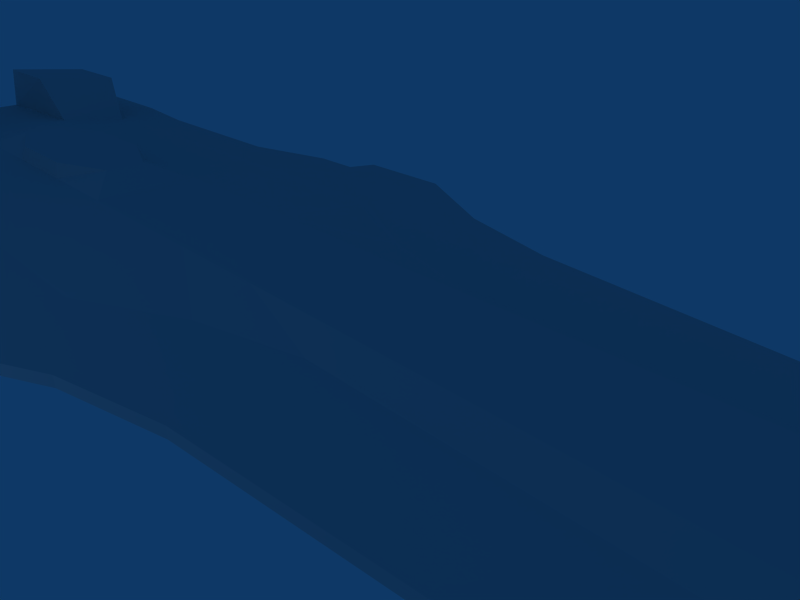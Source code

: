 # Source: destroyer.blend  (saved by Blender 2.43.0; exported with 4.5.12 LTS)
import bpy
from mathutils import Matrix  # noqa: F401  (used for matrix-valued properties, if any)

bpy.ops.wm.read_factory_settings(use_empty=True)
scene = bpy.context.scene
scene.name = 'Scene'

# ---- collections
col_collection_1 = bpy.data.collections.new('Collection 1'); scene.collection.children.link(col_collection_1)

# ---- world
world_world = bpy.data.worlds.new('World'); scene.world = world_world
world_world.color = (0.05656, 0.2208, 0.4)
world_world.use_sun_shadow = False
world_world.sun_shadow_jitter_overblur = 0.0
world_world.cycles.sampling_method = 'MANUAL'
world_world.cycles.sample_map_resolution = 256

# ---- cameras
cam_camera = bpy.data.cameras.new('Camera')
cam_camera.passepartout_alpha = 0.2
cam_camera.clip_end = 100.0
cam_camera.lens = 35.0
cam_camera.ortho_scale = 7.314
cam_camera.show_passepartout = False
cam_camera.show_safe_areas = True
cam_camera.dof.focus_distance = 0.0
cam_camera.dof.aperture_fstop = 128.0

# ---- lights
light_spot = bpy.data.lights.new('Spot', 'POINT')
light_spot.transmission_factor = 0.0
light_spot.cutoff_distance = 30.0
light_spot.energy = 100.0
light_spot.shadow_buffer_clip_start = 1.001
light_spot.shadow_soft_size = 1.0
light_spot.shadow_maximum_resolution = 0.006
light_spot.use_absolute_resolution = True
light_spot.cycles.use_multiple_importance_sampling = False

# ---- meshes
me_cube = bpy.data.meshes.new('Cube')
me_cube.from_pydata([(-1.755, 1.0, -0.4), (-1.755, -1.0, -0.4), (-3.755, -1.0, -0.4), (-3.755, 1.0, -0.4), (-1.755, 1.0, 0.4), (-1.755, -1.0, 0.4), (-3.755, -1.0, 0.4), (-3.755, 1.0, 0.4), (0.2446, 1.0, -0.4), (0.2446, 1.0, 0.4), (0.2446, -1.0, 0.4), (0.2446, -1.0, -0.4), (2.245, 1.0, -0.4), (2.245, -1.0, -0.4), (2.245, 1.0, 0.4), (2.245, -1.0, 0.4), (-3.755, -3.0, -0.15), (-3.755, -3.0, 0.15), (2.245, -1.5, -0.15), (2.245, -1.5, 0.15), (0.2446, -1.5, 0.15), (0.2446, -1.5, -0.15), (-1.755, -2.0, 0.15), (-1.755, -2.0, -0.15), (-3.755, 3.0, 0.15), (-3.755, 3.0, -0.15), (2.245, 1.5, -0.15), (2.245, 1.5, 0.15), (0.2446, 1.5, 0.15), (0.2446, 1.5, -0.15), (-1.755, 2.0, -0.15), (-1.755, 2.0, 0.15), (-1.755, -4.0, -0.1), (-3.755, -5.0, -0.1), (-1.755, -4.0, 0.1), (-3.755, -5.0, 0.1), (0.2446, -3.5, -0.1), (0.2446, -3.5, 0.1), (2.245, -3.3, -0.1), (2.245, -3.3, 0.1), (-5.755, -5.0, 0.1), (-5.755, -5.0, -0.1), (-6.0, -4.5, -0.1), (-6.0, -4.5, 0.1), (-3.755, 5.0, -0.1), (-1.755, 4.0, -0.1), (-3.755, 5.0, 0.1), (-1.755, 4.0, 0.1), (0.2446, 3.5, 0.1), (0.2446, 3.5, -0.1), (2.245, 3.3, -0.1), (2.245, 3.3, 0.1), (-5.755, 5.0, -0.1), (-5.755, 5.0, 0.1), (-6.0, 4.5, -0.1), (-6.0, 4.5, 0.1), (4.245, 3.1, -0.1), (4.245, 3.1, 0.1), (4.245, 1.5, 0.15), (4.245, 1.5, -0.15), (4.245, -3.1, -0.1), (4.245, -3.1, 0.1), (4.245, -1.5, 0.15), (4.245, -1.5, -0.15), (4.245, 1.0, 0.4), (4.245, 1.0, -0.4), (4.245, -1.0, -0.4), (4.245, -1.0, 0.4), (6.245, 1.0, -0.4), (6.245, -1.0, -0.4), (6.245, 1.0, 0.4), (6.245, -1.0, 0.4), (6.245, -1.5, 0.15), (6.245, -1.5, -0.15), (6.245, 1.5, -0.15), (6.245, 1.5, 0.15), (6.245, -2.9, -0.1), (6.245, -2.9, 0.1), (6.245, 2.9, -0.1), (6.245, 2.9, 0.1), (8.245, 2.7, -0.1), (8.245, 2.7, 0.1), (8.245, 1.5, 0.15), (8.245, 1.5, -0.15), (8.245, -2.7, -0.1), (8.245, -2.7, 0.1), (8.245, -1.5, 0.15), (8.245, -1.5, -0.15), (8.245, 1.0, 0.4), (8.245, 1.0, -0.4), (8.245, -1.0, -0.4), (8.245, -1.0, 0.4), (10.24, 1.0, -0.4), (10.24, -1.0, -0.4), (10.24, 1.0, 0.4), (10.24, -1.0, 0.4), (10.24, -1.5, 0.15), (10.24, -1.5, -0.15), (10.24, 1.5, -0.15), (10.24, 1.5, 0.15), (10.24, -2.5, -0.1), (10.24, -2.5, 0.1), (10.24, 2.5, -0.1), (10.24, 2.5, 0.1), (12.24, 2.3, -0.1), (12.24, 2.3, 0.1), (12.24, 1.5, 0.15), (12.24, 1.5, -0.15), (12.24, -2.3, -0.1), (12.24, -2.3, 0.1), (12.24, -1.5, 0.15), (12.24, -1.5, -0.15), (12.24, 1.0, 0.4), (12.24, 1.0, -0.4), (12.24, -1.0, -0.4), (12.24, -1.0, 0.4), (14.24, -1.5, 0.15), (14.24, -1.5, -0.15), (14.24, 1.5, -0.15), (14.24, 1.5, 0.15), (14.24, -2.1, -0.1), (14.24, -2.1, 0.1), (14.24, 2.1, -0.1), (14.24, 2.1, 0.1), (-7.0, 4.5, -0.1), (-7.0, 4.5, 0.1), (-7.0, 3.0, 0.15), (-7.0, 3.0, -0.15), (-7.0, -4.5, -0.1), (-7.0, -4.5, 0.1), (-7.0, -3.0, 0.15), (-7.0, -3.0, -0.15), (-7.0, 1.0, -0.4), (-7.0, 1.0, 0.4), (-7.0, -1.0, 0.4), (-7.0, -1.0, -0.4), (-9.0, 1.0, -0.4), (-9.0, -1.0, -0.4), (-9.0, 1.0, 0.4), (-9.0, -1.0, 0.4), (-9.0, -3.0, -0.15), (-9.0, -3.0, 0.15), (-9.0, 3.0, 0.15), (-9.0, 3.0, -0.15), (-9.0, -4.0, -0.1), (-9.0, -4.0, 0.1), (-9.0, 4.0, -0.1), (-9.0, 4.0, 0.1), (-11.0, 4.0, -0.1), (-11.0, 4.0, 0.1), (-11.0, 3.0, 0.15), (-11.0, 3.0, -0.15), (-11.0, -4.0, -0.1), (-11.0, -4.0, 0.1), (-11.0, -3.0, 0.15), (-11.0, -3.0, -0.15), (-11.0, 1.0, -0.4), (-11.0, 1.0, 0.4), (-11.0, -1.0, 0.4), (-11.0, -1.0, -0.4), (-13.0, 1.0, -0.4), (-13.0, -1.0, -0.4), (-13.0, 1.0, 0.4), (-13.0, -1.0, 0.4), (-13.0, -3.0, -0.15), (-13.0, -3.0, 0.15), (-13.0, 3.0, 0.15), (-13.0, 3.0, -0.15), (-13.0, -4.0, -0.1), (-13.0, -4.0, 0.1), (-13.0, 4.0, -0.1), (-13.0, 4.0, 0.1), (-15.0, 4.2, -0.1), (-15.0, 4.2, 0.1), (-14.0, 2.8, 0.15), (-14.0, 2.8, -0.15), (-15.0, -4.2, -0.1), (-15.0, -4.2, 0.1), (-14.0, -2.8, 0.15), (-14.0, -2.8, -0.15), (-14.0, 1.2, -0.4), (-14.0, 1.2, 0.4), (-14.0, -1.2, 0.4), (-14.0, -1.2, -0.4), (-17.0, 1.0, -0.4), (-17.0, -1.0, -0.4), (-17.0, 1.0, 0.4), (-17.0, -1.0, 0.4), (-17.0, -3.0, -0.15), (-17.0, -3.0, 0.15), (-17.0, 3.0, 0.15), (-17.0, 3.0, -0.15), (-17.0, -4.2, -0.1), (-17.0, -4.2, 0.1), (-17.0, 4.2, -0.1), (-17.0, 4.2, 0.1), (15.24, -1.5, 0.15), (15.24, -1.5, -0.15), (15.24, -2.1, -0.09999), (15.24, -2.1, 0.1), (15.24, 1.5, -0.15), (15.24, 1.5, 0.15), (15.24, 2.1, -0.1), (15.24, 2.1, 0.1), (14.24, -1.0, -0.4), (14.24, -1.0, 0.4), (14.24, 1.0, -0.4), (14.24, 1.0, 0.4), (14.24, -0.4333, 0.1333), (14.24, 0.1333, 0.4), (14.24, -0.1333, 0.4), (14.24, -0.1333, -0.4), (14.24, 0.1333, -0.4), (14.24, 0.4333, -0.1333), (14.24, 0.4333, 0.1333), (14.24, -0.4333, -0.1333), (8.245, -0.4333, -0.1333), (8.245, -0.1333, -0.4), (8.245, -0.4333, 0.1333), (8.245, -0.1333, 0.4), (8.245, 0.4333, -0.1333), (8.245, 0.1333, -0.4), (8.245, 0.4333, 0.1333), (8.245, 0.1333, 0.4), (14.44, 0.09333, 0.28), (14.44, -0.09334, 0.28), (14.44, -0.09334, -0.28), (14.44, 0.09333, -0.28), (14.44, 0.3033, 0.09334), (14.44, 0.3033, -0.09333), (14.44, -0.3033, -0.09333), (14.44, -0.3033, 0.09334), (14.44, -0.09334, 0.09334), (14.44, 0.09333, 0.09334), (14.44, -0.09334, -0.09333), (14.44, 0.09333, -0.09333), (13.24, -1.0, -0.4), (13.24, 1.0, 0.4), (13.24, -1.0, 0.4), (13.24, 1.0, -0.4), (12.24, -0.1333, 0.5), (13.24, -0.1333, 0.5), (12.24, 0.1333, 0.5), (13.24, 0.1333, 0.5), (12.24, 0.1333, -0.5), (13.24, 0.1333, -0.5), (12.24, -0.1333, -0.5), (13.24, -0.1333, -0.5), (13.24, -0.1333, -0.4), (12.24, -0.1333, -0.4), (13.24, -0.4333, -0.1333), (12.24, -0.4333, -0.1333), (13.24, -0.1333, 0.4), (12.24, -0.1333, 0.4), (13.24, 0.4333, -0.1333), (12.24, 0.4333, -0.1333), (13.24, 0.1333, -0.4), (12.24, 0.1333, -0.4), (13.24, 0.4333, 0.1333), (12.24, 0.4333, 0.1333), (13.24, 0.1333, 0.4), (12.24, 0.1333, 0.4), (13.24, -0.4333, 0.1333), (12.24, -0.4333, 0.1333), (10.24, -0.1333, -0.4), (10.24, -0.4333, -0.1333), (10.24, -0.1333, 0.4), (10.24, 0.4333, -0.1333), (10.24, 0.1333, -0.4), (10.24, 0.4333, 0.1333), (10.24, 0.1333, 0.4), (10.24, -0.4333, 0.1333), (6.245, 0.3333, -0.4), (6.245, -0.3333, -0.4), (6.245, 0.3333, 0.4), (6.245, -0.3333, 0.4), (-15.0, 1.124, 1.392), (-15.0, 3.124, 1.142), (-17.0, 3.124, 1.142), (-17.0, 1.124, 1.392), (-15.0, -3.124, 1.142), (-15.0, -1.124, 1.392), (-17.0, -1.124, 1.392), (-17.0, -3.124, 1.142), (-15.0, 3.124, -1.142), (-15.0, 1.124, -1.392), (-17.0, 1.124, -1.392), (-17.0, 3.124, -1.142), (-15.0, -1.124, -1.392), (-15.0, -3.124, -1.142), (-17.0, -3.124, -1.142), (-17.0, -1.124, -1.392), (-16.9, -1.212, -0.4742), (-16.9, -1.312, -1.268), (-16.9, -2.912, -1.068), (-16.9, -2.812, -0.2742), (-16.9, 2.812, -0.2742), (-16.9, 2.912, -1.068), (-16.9, 1.312, -1.268), (-16.9, 1.212, -0.4742), (-16.9, -2.812, 0.2742), (-16.9, -2.912, 1.068), (-16.9, -1.312, 1.268), (-16.9, -1.212, 0.4742), (-16.9, 1.212, 0.4742), (-16.9, 1.312, 1.268), (-16.9, 2.912, 1.068), (-16.9, 2.812, 0.2742), (-16.9, 1.2, -0.32), (-16.9, 1.2, 0.32), (-16.9, 2.8, 0.12), (-16.9, 2.8, -0.12), (-16.9, -1.2, 0.32), (-16.9, -1.2, -0.32), (-16.9, -2.8, -0.12), (-16.9, -2.8, 0.12), (-16.9, -0.8, -0.32), (-16.9, -0.8, 0.32), (-16.9, 0.8, 0.32), (-16.9, 0.8, -0.32), (-18.0, 3.0, 0.15), (-18.0, 3.0, -0.15), (-18.0, -3.0, -0.15), (-18.0, -3.0, 0.15), (-18.0, 4.2, -0.1), (-18.0, 4.2, 0.09999), (-18.0, -4.2, -0.1), (-18.0, -4.2, 0.09999), (-10.9, -0.9, 0.7), (-12.2, -0.4, 0.7), (-12.2, 0.4, 0.7), (-10.9, 0.9, 0.7), (-9.1, -0.9, 0.7), (-9.1, 0.9, 0.7), (-7.8, -0.4, 0.7), (-7.8, 0.4, 0.7), (6.446, -2.788, -0.1043), (6.446, -1.668, -0.1443), (8.046, -1.668, -0.3443), (8.046, -2.628, -0.3043), (6.446, 1.668, -0.1443), (6.446, 2.788, -0.1043), (8.046, 2.628, -0.3043), (8.046, 1.668, -0.3443), (6.446, -1.668, 0.1443), (6.446, -2.788, 0.1043), (8.046, -2.628, 0.3043), (8.046, -1.668, 0.3443), (6.446, 2.788, 0.1043), (6.446, 1.668, 0.1443), (8.046, 1.668, 0.3443), (8.046, 2.628, 0.3043)], [], [(225, 231, 232), (224, 233, 228), (227, 229, 235), (226, 234, 230), (238, 110, 116), (205, 238, 116), (238, 115, 110), (236, 117, 111), (114, 236, 111), (236, 204, 117), (239, 107, 118), (206, 239, 118), (239, 113, 107), (237, 119, 106), (112, 237, 106), (237, 207, 119), (68, 272, 65), (273, 69, 66), (71, 275, 67), (274, 70, 64), (90, 217, 216), (91, 218, 219), (88, 223, 222), (89, 220, 221), (348, 349, 351), (349, 350, 351), (79, 348, 81), (348, 351, 81), (81, 351, 350), (81, 350, 82), (82, 350, 349), (82, 349, 75), (75, 349, 79), (349, 348, 79), (344, 345, 346), (344, 346, 347), (72, 344, 86), (344, 347, 86), (86, 347, 85), (347, 346, 85), (85, 346, 345), (85, 345, 77), (77, 345, 344), (77, 344, 72), (340, 341, 342), (340, 342, 343), (74, 340, 83), (340, 343, 83), (83, 343, 80), (343, 342, 80), (80, 342, 341), (80, 341, 78), (78, 341, 340), (78, 340, 74), (336, 337, 339), (337, 338, 339), (76, 336, 84), (336, 339, 84), (84, 339, 338), (84, 338, 87), (87, 338, 337), (87, 337, 73), (73, 337, 76), (337, 336, 76), (334, 335, 332), (335, 333, 332), (332, 333, 328), (333, 331, 328), (328, 331, 329), (331, 330, 329), (134, 133, 335), (134, 335, 334), (133, 138, 335), (138, 333, 335), (139, 134, 334), (139, 334, 332), (138, 157, 331), (138, 331, 333), (158, 139, 328), (139, 332, 328), (157, 162, 330), (157, 330, 331), (162, 163, 330), (163, 329, 330), (163, 158, 329), (158, 328, 329), (323, 322, 327), (322, 326, 327), (321, 320, 325), (321, 325, 324), (188, 192, 326), (188, 326, 322), (193, 189, 323), (193, 323, 327), (192, 193, 326), (193, 327, 326), (194, 191, 324), (191, 321, 324), (190, 195, 320), (195, 325, 320), (195, 194, 324), (195, 324, 325), (189, 188, 323), (188, 322, 323), (191, 190, 320), (191, 320, 321), (316, 317, 318), (316, 318, 319), (185, 316, 319), (185, 319, 184), (184, 319, 186), (319, 318, 186), (186, 318, 317), (186, 317, 187), (187, 317, 316), (187, 316, 185), (312, 313, 315), (313, 314, 315), (187, 312, 189), (312, 315, 189), (189, 315, 314), (189, 314, 188), (188, 314, 313), (188, 313, 185), (185, 313, 312), (185, 312, 187), (308, 309, 310), (308, 310, 311), (184, 308, 191), (308, 311, 191), (191, 311, 190), (311, 310, 190), (190, 310, 309), (190, 309, 186), (186, 309, 184), (309, 308, 184), (304, 305, 307), (305, 306, 307), (186, 304, 307), (186, 307, 190), (190, 307, 306), (190, 306, 278), (278, 306, 279), (306, 305, 279), (279, 305, 304), (279, 304, 186), (300, 301, 302), (300, 302, 303), (189, 300, 187), (300, 303, 187), (187, 303, 282), (303, 302, 282), (282, 302, 301), (282, 301, 283), (283, 301, 300), (283, 300, 189), (296, 297, 299), (297, 298, 299), (191, 296, 299), (191, 299, 184), (184, 299, 298), (184, 298, 286), (286, 298, 287), (298, 297, 287), (287, 297, 296), (287, 296, 191), (292, 293, 295), (293, 294, 295), (185, 292, 295), (185, 295, 188), (188, 295, 294), (188, 294, 290), (290, 294, 293), (290, 293, 291), (291, 293, 292), (291, 292, 185), (288, 289, 290), (288, 290, 291), (183, 288, 185), (288, 291, 185), (188, 290, 289), (188, 289, 179), (179, 289, 183), (289, 288, 183), (284, 285, 286), (284, 286, 287), (175, 284, 191), (284, 287, 191), (184, 286, 285), (184, 285, 180), (180, 285, 284), (180, 284, 175), (280, 281, 282), (280, 282, 283), (178, 280, 189), (280, 283, 189), (187, 282, 281), (187, 281, 182), (182, 281, 280), (182, 280, 178), (276, 277, 279), (277, 278, 279), (181, 276, 186), (276, 279, 186), (190, 278, 277), (190, 277, 174), (174, 277, 181), (277, 276, 181), (219, 270, 223), (219, 266, 270), (222, 223, 270), (222, 270, 269), (220, 222, 269), (220, 269, 267), (219, 271, 266), (219, 218, 271), (216, 271, 218), (216, 265, 271), (217, 265, 216), (217, 264, 265), (220, 268, 221), (220, 267, 268), (217, 268, 264), (217, 221, 268), (253, 270, 266), (253, 261, 270), (259, 270, 261), (259, 269, 270), (255, 269, 259), (255, 267, 269), (253, 271, 263), (253, 266, 271), (251, 271, 265), (251, 263, 271), (249, 265, 264), (249, 251, 265), (255, 268, 267), (255, 257, 268), (249, 268, 257), (249, 264, 268), (258, 261, 260), (258, 259, 261), (254, 259, 258), (254, 255, 259), (254, 257, 255), (254, 256, 257), (248, 251, 249), (248, 250, 251), (250, 263, 251), (250, 262, 263), (252, 263, 262), (252, 253, 263), (208, 252, 262), (208, 210, 252), (209, 258, 260), (209, 214, 258), (213, 258, 214), (213, 254, 258), (208, 250, 215), (208, 262, 250), (212, 254, 213), (212, 256, 254), (211, 250, 248), (211, 215, 250), (211, 256, 212), (211, 248, 256), (213, 214, 229), (229, 214, 228), (212, 229, 227), (212, 213, 229), (211, 227, 226), (211, 212, 227), (211, 230, 215), (211, 226, 230), (209, 228, 214), (209, 224, 228), (208, 230, 231), (208, 215, 230), (208, 231, 210), (210, 231, 225), (209, 225, 224), (209, 210, 225), (209, 252, 210), (209, 260, 252), (89, 88, 220), (88, 222, 220), (90, 216, 91), (216, 218, 91), (71, 91, 275), (91, 219, 275), (70, 274, 88), (274, 223, 88), (219, 223, 275), (223, 274, 275), (69, 273, 90), (273, 217, 90), (68, 89, 272), (89, 221, 272), (217, 273, 221), (273, 272, 221), (275, 274, 64), (275, 64, 67), (272, 273, 66), (272, 66, 65), (240, 253, 241), (241, 253, 252), (242, 260, 261), (242, 243, 260), (244, 256, 245), (244, 257, 256), (246, 248, 249), (246, 247, 248), (244, 246, 257), (257, 246, 249), (245, 248, 247), (245, 256, 248), (241, 252, 243), (243, 252, 260), (240, 261, 253), (240, 242, 261), (244, 245, 246), (246, 245, 247), (240, 241, 242), (242, 241, 243), (114, 247, 236), (114, 246, 247), (239, 244, 113), (239, 245, 244), (112, 242, 237), (237, 242, 243), (238, 241, 115), (115, 241, 240), (239, 206, 237), (206, 207, 237), (113, 239, 112), (239, 237, 112), (238, 205, 236), (205, 204, 236), (115, 238, 114), (238, 236, 114), (232, 234, 233), (233, 234, 235), (230, 232, 231), (230, 234, 232), (226, 235, 234), (226, 227, 235), (228, 235, 229), (228, 233, 235), (224, 232, 233), (224, 225, 232), (92, 113, 94), (113, 112, 94), (88, 89, 92), (88, 92, 94), (90, 91, 95), (90, 95, 93), (93, 95, 115), (93, 115, 114), (201, 200, 203), (200, 202, 203), (118, 122, 202), (118, 202, 200), (123, 119, 201), (123, 201, 203), (122, 123, 202), (123, 203, 202), (119, 118, 201), (118, 200, 201), (197, 196, 198), (196, 199, 198), (120, 117, 197), (120, 197, 198), (116, 121, 199), (116, 199, 196), (121, 120, 199), (120, 198, 199), (117, 116, 197), (116, 196, 197), (6, 134, 130), (6, 130, 17), (17, 43, 35), (43, 40, 35), (17, 130, 43), (130, 129, 43), (42, 128, 131), (42, 131, 16), (16, 33, 42), (33, 41, 42), (7, 24, 133), (24, 126, 133), (24, 55, 126), (55, 125, 126), (24, 46, 55), (46, 53, 55), (54, 25, 127), (54, 127, 124), (25, 54, 44), (54, 52, 44), (3, 132, 25), (132, 127, 25), (2, 16, 131), (2, 131, 135), (2, 135, 3), (135, 132, 3), (6, 7, 134), (7, 133, 134), (173, 172, 194), (173, 194, 195), (174, 173, 190), (173, 195, 190), (172, 175, 191), (172, 191, 194), (176, 177, 192), (177, 193, 192), (177, 178, 189), (177, 189, 193), (179, 176, 188), (176, 192, 188), (182, 181, 187), (181, 186, 187), (180, 183, 185), (180, 185, 184), (160, 161, 183), (160, 183, 180), (163, 162, 182), (162, 181, 182), (161, 164, 179), (161, 179, 183), (165, 163, 182), (165, 182, 178), (162, 166, 181), (166, 174, 181), (167, 160, 175), (160, 180, 175), (164, 168, 179), (168, 176, 179), (169, 165, 178), (169, 178, 177), (168, 169, 176), (169, 177, 176), (170, 167, 175), (170, 175, 172), (166, 171, 174), (171, 173, 174), (171, 170, 172), (171, 172, 173), (149, 148, 170), (149, 170, 171), (150, 149, 171), (150, 171, 166), (148, 151, 170), (151, 167, 170), (152, 153, 168), (153, 169, 168), (153, 154, 165), (153, 165, 169), (155, 152, 164), (152, 168, 164), (151, 156, 167), (156, 160, 167), (157, 150, 162), (150, 166, 162), (154, 158, 163), (154, 163, 165), (159, 155, 164), (159, 164, 161), (156, 159, 161), (156, 161, 160), (136, 137, 159), (136, 159, 156), (137, 140, 155), (137, 155, 159), (141, 139, 158), (141, 158, 154), (138, 142, 157), (142, 150, 157), (143, 136, 151), (136, 156, 151), (140, 144, 155), (144, 152, 155), (145, 141, 154), (145, 154, 153), (144, 145, 152), (145, 153, 152), (146, 143, 148), (143, 151, 148), (142, 147, 149), (142, 149, 150), (147, 146, 148), (147, 148, 149), (125, 124, 146), (125, 146, 147), (126, 125, 147), (126, 147, 142), (124, 127, 146), (127, 143, 146), (128, 129, 144), (129, 145, 144), (129, 130, 145), (130, 141, 145), (131, 128, 144), (131, 144, 140), (127, 132, 143), (132, 136, 143), (133, 126, 138), (126, 142, 138), (130, 134, 139), (130, 139, 141), (135, 131, 140), (135, 140, 137), (132, 135, 137), (132, 137, 136), (42, 43, 128), (43, 129, 128), (55, 54, 124), (55, 124, 125), (207, 206, 118), (207, 118, 119), (204, 205, 117), (205, 116, 117), (104, 105, 122), (105, 123, 122), (105, 106, 123), (106, 119, 123), (107, 104, 122), (107, 122, 118), (109, 108, 121), (108, 120, 121), (110, 109, 121), (110, 121, 116), (108, 111, 120), (111, 117, 120), (95, 96, 110), (95, 110, 115), (97, 93, 114), (97, 114, 111), (92, 98, 107), (92, 107, 113), (99, 94, 112), (99, 112, 106), (100, 97, 108), (97, 111, 108), (96, 101, 109), (96, 109, 110), (101, 100, 109), (100, 108, 109), (98, 102, 104), (98, 104, 107), (103, 99, 105), (99, 106, 105), (102, 103, 104), (103, 105, 104), (80, 81, 102), (81, 103, 102), (81, 82, 103), (82, 99, 103), (83, 80, 102), (83, 102, 98), (85, 84, 101), (84, 100, 101), (86, 85, 101), (86, 101, 96), (84, 87, 100), (87, 97, 100), (82, 88, 94), (82, 94, 99), (89, 83, 98), (89, 98, 92), (87, 90, 93), (87, 93, 97), (91, 86, 96), (91, 96, 95), (71, 72, 86), (71, 86, 91), (73, 69, 90), (73, 90, 87), (68, 74, 83), (68, 83, 89), (75, 70, 88), (75, 88, 82), (77, 76, 85), (76, 84, 85), (78, 79, 80), (79, 81, 80), (56, 57, 78), (57, 79, 78), (57, 58, 79), (58, 75, 79), (59, 56, 78), (59, 78, 74), (61, 60, 77), (60, 76, 77), (62, 61, 77), (62, 77, 72), (60, 63, 76), (63, 73, 76), (58, 64, 70), (58, 70, 75), (65, 59, 74), (65, 74, 68), (63, 66, 69), (63, 69, 73), (67, 62, 72), (67, 72, 71), (13, 12, 65), (13, 65, 66), (14, 15, 67), (14, 67, 64), (15, 19, 62), (15, 62, 67), (18, 13, 63), (13, 66, 63), (12, 26, 65), (26, 59, 65), (27, 14, 64), (27, 64, 58), (38, 18, 60), (18, 63, 60), (19, 39, 61), (19, 61, 62), (39, 38, 61), (38, 60, 61), (26, 50, 56), (26, 56, 59), (51, 27, 57), (27, 58, 57), (50, 51, 56), (51, 57, 56), (53, 52, 54), (53, 54, 55), (46, 44, 52), (46, 52, 53), (49, 48, 50), (48, 51, 50), (45, 47, 49), (47, 48, 49), (44, 46, 45), (46, 47, 45), (28, 27, 51), (28, 51, 48), (26, 29, 50), (29, 49, 50), (29, 30, 49), (30, 45, 49), (31, 28, 48), (31, 48, 47), (24, 31, 47), (24, 47, 46), (30, 25, 45), (25, 44, 45), (41, 40, 42), (40, 43, 42), (33, 35, 41), (35, 40, 41), (37, 36, 39), (36, 38, 39), (34, 32, 37), (32, 36, 37), (32, 34, 33), (34, 35, 33), (19, 20, 39), (20, 37, 39), (21, 18, 38), (21, 38, 36), (20, 22, 37), (22, 34, 37), (23, 21, 36), (23, 36, 32), (22, 17, 34), (17, 35, 34), (16, 23, 32), (16, 32, 33), (0, 3, 30), (3, 25, 30), (7, 4, 31), (7, 31, 24), (4, 9, 28), (4, 28, 31), (8, 0, 29), (0, 30, 29), (12, 8, 29), (12, 29, 26), (9, 14, 28), (14, 27, 28), (2, 1, 23), (2, 23, 16), (5, 6, 22), (6, 17, 22), (1, 11, 21), (1, 21, 23), (10, 5, 20), (5, 22, 20), (11, 13, 18), (11, 18, 21), (15, 10, 19), (10, 20, 19), (9, 10, 15), (9, 15, 14), (11, 8, 12), (11, 12, 13), (1, 0, 8), (1, 8, 11), (4, 5, 10), (4, 10, 9), (4, 7, 5), (7, 6, 5), (0, 1, 2), (0, 2, 3)])
me_cube.use_remesh_preserve_volume = False
me_cube.use_remesh_preserve_attributes = False
me_cube.use_mirror_vertex_groups = False
me_cube.update()

# ---- objects
ob_cube = bpy.data.objects.new('Cube', me_cube)
ob_lamp = bpy.data.objects.new('Lamp', light_spot)
ob_camera = bpy.data.objects.new('Camera', cam_camera)

# ---- transforms, parenting, visibility, modifiers, constraints
ob_cube.location = (0.03632, 0.01835, 0.03402)
ob_cube.lock_rotations_4d = False
ob_cube.empty_display_type = 'ARROWS'
ob_cube.color = (0.0, 0.0, 0.0, 1.0)
ob_cube.lineart.crease_threshold = 0.0
ob_lamp.location = (-4.205, -11.19, 1.444)
ob_lamp.rotation_euler = (0.6503, 0.05522, 1.866)
ob_lamp.lock_rotations_4d = False
ob_lamp.empty_display_type = 'ARROWS'
ob_lamp.color = (0.0, 0.0, 0.0, 0.0)
ob_lamp.lineart.crease_threshold = 0.0
ob_camera.location = (7.481, -6.508, 5.344)
ob_camera.rotation_euler = (1.109, 0.01082, 0.8149)
ob_camera.lock_rotations_4d = False
ob_camera.empty_display_type = 'ARROWS'
ob_camera.color = (0.0, 0.0, 0.0, 0.0)
ob_camera.display_type = 'WIRE'
ob_camera.lineart.crease_threshold = 0.0

# ---- collection membership
col_collection_1.objects.link(ob_cube)
col_collection_1.objects.link(ob_lamp)
col_collection_1.objects.link(ob_camera)

# ---- scene / render settings (as saved in the file)
scene.camera = ob_camera
scene.frame_start = 1; scene.frame_end = 250; scene.frame_set(6)
scene.render.engine = 'BLENDER_EEVEE_NEXT'
scene.render.image_settings.file_format = 'JPEG'
scene.render.image_settings.color_mode = 'RGB'
scene.render.image_settings.compression = 90
scene.render.resolution_x = 800
scene.render.resolution_y = 600
scene.render.pixel_aspect_x = 100.0
scene.render.pixel_aspect_y = 100.0
scene.render.fps = 25
scene.render.dither_intensity = 0.0
scene.render.use_compositing = False
scene.render.use_sequencer = False
scene.render.bake_margin = 2
scene.render.bake_bias = 0.0
scene.render.use_stamp_time = False
scene.render.use_stamp_date = False
scene.render.use_stamp_frame = False
scene.render.use_stamp_camera = False
scene.render.use_stamp_scene = False
scene.render.use_stamp_filename = False
scene.render.use_stamp_render_time = False
scene.render.stamp_font_size = 0
scene.cycles.use_denoising = False
scene.cycles.samples = 10
scene.cycles.sampling_pattern = 'TABULATED_SOBOL'
scene.cycles.light_sampling_threshold = 0.0
scene.cycles.use_adaptive_sampling = False
scene.cycles.use_light_tree = False
scene.cycles.blur_glossy = 0.0
scene.cycles.volume_bounces = 1
scene.cycles.pixel_filter_type = 'GAUSSIAN'
scene.cycles.sample_clamp_indirect = 0.0
scene.view_settings.view_transform = 'Raw'
bpy.context.view_layer.update()
